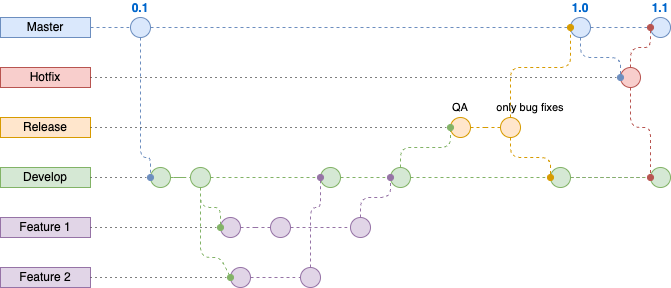

The diagram above was exported from draw.io. Its source (the exported page's mxGraphModel, read from the mxfile embedded in the PNG):
<mxGraphModel dx="1804" dy="674" grid="1" gridSize="10" guides="1" tooltips="1" connect="1" arrows="1" fold="1" page="1" pageScale="1" pageWidth="850" pageHeight="1100" math="0" shadow="0">
  <root>
    <mxCell id="0" />
    <mxCell id="1" parent="0" />
    <mxCell id="4" value="0.1" style="ellipse;whiteSpace=wrap;html=1;aspect=fixed;fillColor=#dae8fc;strokeColor=#6c8ebf;fontStyle=1;labelPosition=center;verticalLabelPosition=top;align=center;verticalAlign=bottom;fontColor=#0066CC;" parent="1" vertex="1">
      <mxGeometry x="10" y="80" width="20" height="20" as="geometry" />
    </mxCell>
    <mxCell id="9" value="" style="ellipse;whiteSpace=wrap;html=1;aspect=fixed;fillColor=#f8cecc;strokeColor=#B85450;" parent="1" vertex="1">
      <mxGeometry x="500" y="130" width="20" height="20" as="geometry" />
    </mxCell>
    <mxCell id="13" value="" style="endArrow=none;dashed=1;html=1;fillColor=#dae8fc;strokeColor=#6C8EBF;entryX=0;entryY=0.5;entryDx=0;entryDy=0;" parent="1" source="6" target="eE5A95sCs6LkyY7z8jzu-252" edge="1">
      <mxGeometry width="50" height="50" relative="1" as="geometry">
        <mxPoint x="50" y="70" as="sourcePoint" />
        <mxPoint x="550" y="90" as="targetPoint" />
      </mxGeometry>
    </mxCell>
    <mxCell id="20" value="Hotfix" style="text;html=1;strokeColor=#b85450;fillColor=#f8cecc;align=center;verticalAlign=middle;whiteSpace=wrap;rounded=0;" parent="1" vertex="1">
      <mxGeometry x="-120" y="130" width="90" height="20" as="geometry" />
    </mxCell>
    <mxCell id="21" value="" style="ellipse;whiteSpace=wrap;html=1;aspect=fixed;fillColor=#d5e8d4;strokeColor=#82b366;" parent="1" vertex="1">
      <mxGeometry x="30" y="230" width="20" height="20" as="geometry" />
    </mxCell>
    <mxCell id="25" value="" style="ellipse;whiteSpace=wrap;html=1;aspect=fixed;fillColor=#d5e8d4;strokeColor=#82b366;" parent="1" vertex="1">
      <mxGeometry x="70" y="230" width="20" height="20" as="geometry" />
    </mxCell>
    <mxCell id="26" style="edgeStyle=orthogonalEdgeStyle;rounded=1;orthogonalLoop=1;jettySize=auto;html=1;dashed=1;endArrow=none;endFill=0;fillColor=#d5e8d4;strokeColor=#82B366;" parent="1" source="21" target="25" edge="1">
      <mxGeometry relative="1" as="geometry">
        <mxPoint x="680" y="180" as="targetPoint" />
        <mxPoint x="110" y="180" as="sourcePoint" />
      </mxGeometry>
    </mxCell>
    <mxCell id="27" value="" style="ellipse;whiteSpace=wrap;html=1;aspect=fixed;fillColor=#d5e8d4;strokeColor=#82b366;" parent="1" vertex="1">
      <mxGeometry x="200.00000000000003" y="230" width="20" height="20" as="geometry" />
    </mxCell>
    <mxCell id="28" style="edgeStyle=orthogonalEdgeStyle;rounded=1;orthogonalLoop=1;jettySize=auto;html=1;dashed=1;endArrow=none;endFill=0;fillColor=#d5e8d4;strokeColor=#82B366;" parent="1" source="25" target="27" edge="1">
      <mxGeometry relative="1" as="geometry">
        <mxPoint x="680" y="180" as="targetPoint" />
        <mxPoint x="240" y="180" as="sourcePoint" />
      </mxGeometry>
    </mxCell>
    <mxCell id="29" value="" style="ellipse;whiteSpace=wrap;html=1;aspect=fixed;fillColor=#d5e8d4;strokeColor=#82b366;" parent="1" vertex="1">
      <mxGeometry x="270" y="230" width="20" height="20" as="geometry" />
    </mxCell>
    <mxCell id="30" style="edgeStyle=orthogonalEdgeStyle;rounded=1;orthogonalLoop=1;jettySize=auto;html=1;dashed=1;endArrow=none;endFill=0;fillColor=#d5e8d4;strokeColor=#82B366;" parent="1" source="27" target="29" edge="1">
      <mxGeometry relative="1" as="geometry">
        <mxPoint x="680" y="180" as="targetPoint" />
        <mxPoint x="370" y="180" as="sourcePoint" />
      </mxGeometry>
    </mxCell>
    <mxCell id="6" value="1.0" style="ellipse;whiteSpace=wrap;html=1;aspect=fixed;fillColor=#dae8fc;strokeColor=#6c8ebf;fontStyle=1;labelPosition=center;verticalLabelPosition=top;align=center;verticalAlign=bottom;fontColor=#0066CC;" parent="1" vertex="1">
      <mxGeometry x="450" y="80" width="20" height="20" as="geometry" />
    </mxCell>
    <mxCell id="35" value="" style="endArrow=none;dashed=1;html=1;fillColor=#dae8fc;strokeColor=#6C8EBF;" parent="1" source="4" target="6" edge="1">
      <mxGeometry width="50" height="50" relative="1" as="geometry">
        <mxPoint x="49.9999999999917" y="70" as="sourcePoint" />
        <mxPoint x="690" y="70" as="targetPoint" />
        <Array as="points" />
      </mxGeometry>
    </mxCell>
    <mxCell id="42" value="Release" style="text;html=1;strokeColor=#d79b00;fillColor=#ffe6cc;align=center;verticalAlign=middle;whiteSpace=wrap;rounded=0;fontSize=12;" parent="1" vertex="1">
      <mxGeometry x="-120" y="180" width="90" height="20" as="geometry" />
    </mxCell>
    <mxCell id="52" value="" style="ellipse;whiteSpace=wrap;html=1;aspect=fixed;fontSize=10;fillColor=#e1d5e7;strokeColor=#9673a6;" parent="1" vertex="1">
      <mxGeometry x="110" y="330" width="20" height="20" as="geometry" />
    </mxCell>
    <mxCell id="63" value="" style="ellipse;whiteSpace=wrap;html=1;aspect=fixed;fontSize=10;fillColor=#e1d5e7;strokeColor=#9673a6;" parent="1" vertex="1">
      <mxGeometry x="100" y="280" width="20" height="20" as="geometry" />
    </mxCell>
    <mxCell id="99" style="edgeStyle=orthogonalEdgeStyle;rounded=1;orthogonalLoop=1;jettySize=auto;html=1;dashed=1;endArrow=none;endFill=0;fontSize=12;fontColor=#FFB570;fillColor=#e1d5e7;strokeColor=#9673A6;" parent="1" source="65" target="71" edge="1">
      <mxGeometry relative="1" as="geometry" />
    </mxCell>
    <mxCell id="65" value="" style="ellipse;whiteSpace=wrap;html=1;aspect=fixed;fontSize=10;fillColor=#e1d5e7;strokeColor=#9673a6;" parent="1" vertex="1">
      <mxGeometry x="150.00000000000003" y="280" width="20" height="20" as="geometry" />
    </mxCell>
    <mxCell id="71" value="" style="ellipse;whiteSpace=wrap;html=1;aspect=fixed;fontSize=10;fillColor=#e1d5e7;strokeColor=#9673a6;" parent="1" vertex="1">
      <mxGeometry x="230" y="280" width="20" height="20" as="geometry" />
    </mxCell>
    <mxCell id="82" style="edgeStyle=orthogonalEdgeStyle;rounded=1;orthogonalLoop=1;jettySize=auto;html=1;dashed=1;endArrow=none;endFill=0;fillColor=#d5e8d4;strokeColor=#82B366;" parent="1" source="29" target="92" edge="1">
      <mxGeometry relative="1" as="geometry">
        <mxPoint x="500" y="160" as="targetPoint" />
        <mxPoint x="460" y="160" as="sourcePoint" />
      </mxGeometry>
    </mxCell>
    <mxCell id="164" style="edgeStyle=orthogonalEdgeStyle;rounded=1;orthogonalLoop=1;jettySize=auto;html=1;dashed=1;endArrow=none;endFill=0;fontSize=12;fontColor=#FFB570;fillColor=#ffe6cc;strokeColor=#D79B00;" parent="1" source="95" target="103" edge="1">
      <mxGeometry relative="1" as="geometry" />
    </mxCell>
    <mxCell id="95" value="" style="ellipse;whiteSpace=wrap;html=1;aspect=fixed;fontSize=10;fillColor=#ffe6cc;strokeColor=#d79b00;" parent="1" vertex="1">
      <mxGeometry x="330" y="180" width="20" height="20" as="geometry" />
    </mxCell>
    <mxCell id="103" value="" style="ellipse;whiteSpace=wrap;html=1;aspect=fixed;fontSize=10;fillColor=#ffe6cc;strokeColor=#d79b00;" parent="1" vertex="1">
      <mxGeometry x="380" y="180" width="20" height="20" as="geometry" />
    </mxCell>
    <mxCell id="92" value="" style="ellipse;whiteSpace=wrap;html=1;aspect=fixed;fontSize=10;fillColor=#d5e8d4;strokeColor=#82b366;" parent="1" vertex="1">
      <mxGeometry x="430" y="230" width="20" height="20" as="geometry" />
    </mxCell>
    <mxCell id="116" style="edgeStyle=orthogonalEdgeStyle;rounded=1;orthogonalLoop=1;jettySize=auto;html=1;dashed=1;endArrow=none;endFill=0;fontSize=12;fontColor=#FFB570;fillColor=#e1d5e7;strokeColor=#9673A6;" parent="1" source="63" target="65" edge="1">
      <mxGeometry relative="1" as="geometry">
        <mxPoint x="159.97" y="260" as="sourcePoint" />
        <mxPoint x="209.97" y="260" as="targetPoint" />
      </mxGeometry>
    </mxCell>
    <mxCell id="146" style="edgeStyle=orthogonalEdgeStyle;rounded=1;orthogonalLoop=1;jettySize=auto;html=1;dashed=1;endArrow=none;endFill=0;fillColor=#d5e8d4;strokeColor=#82b366;" parent="1" source="92" target="78" edge="1">
      <mxGeometry relative="1" as="geometry">
        <mxPoint x="760" y="160" as="targetPoint" />
        <mxPoint x="670" y="160" as="sourcePoint" />
        <Array as="points" />
      </mxGeometry>
    </mxCell>
    <mxCell id="eE5A95sCs6LkyY7z8jzu-177" value="Master" style="text;html=1;strokeColor=#6c8ebf;fillColor=#dae8fc;align=center;verticalAlign=middle;whiteSpace=wrap;rounded=0;" vertex="1" parent="1">
      <mxGeometry x="-120" y="80" width="90" height="20" as="geometry" />
    </mxCell>
    <mxCell id="eE5A95sCs6LkyY7z8jzu-180" value="" style="endArrow=none;dashed=1;html=1;rounded=0;entryX=0;entryY=0.5;entryDx=0;entryDy=0;exitX=1;exitY=0.5;exitDx=0;exitDy=0;strokeColor=#6C8EBF;" edge="1" parent="1" source="eE5A95sCs6LkyY7z8jzu-177" target="4">
      <mxGeometry width="50" height="50" relative="1" as="geometry">
        <mxPoint x="-40" y="70" as="sourcePoint" />
        <mxPoint x="20" y="70" as="targetPoint" />
      </mxGeometry>
    </mxCell>
    <mxCell id="eE5A95sCs6LkyY7z8jzu-181" value="Develop" style="text;html=1;strokeColor=#82b366;fillColor=#d5e8d4;align=center;verticalAlign=middle;whiteSpace=wrap;rounded=0;" vertex="1" parent="1">
      <mxGeometry x="-120" y="230" width="90" height="20" as="geometry" />
    </mxCell>
    <mxCell id="eE5A95sCs6LkyY7z8jzu-183" value="" style="endArrow=none;dashed=1;html=1;rounded=0;exitX=1;exitY=0.5;exitDx=0;exitDy=0;entryX=0;entryY=0.5;entryDx=0;entryDy=0;dashPattern=1 4;" edge="1" parent="1" source="eE5A95sCs6LkyY7z8jzu-181" target="21">
      <mxGeometry width="50" height="50" relative="1" as="geometry">
        <mxPoint x="230" y="250" as="sourcePoint" />
        <mxPoint x="280" y="200" as="targetPoint" />
      </mxGeometry>
    </mxCell>
    <mxCell id="eE5A95sCs6LkyY7z8jzu-188" value="Feature 2" style="text;html=1;strokeColor=#9673a6;fillColor=#e1d5e7;align=center;verticalAlign=middle;whiteSpace=wrap;rounded=0;" vertex="1" parent="1">
      <mxGeometry x="-120" y="330" width="90" height="20" as="geometry" />
    </mxCell>
    <mxCell id="eE5A95sCs6LkyY7z8jzu-189" value="Feature 1" style="text;html=1;strokeColor=#9673a6;fillColor=#e1d5e7;align=center;verticalAlign=middle;whiteSpace=wrap;rounded=0;" vertex="1" parent="1">
      <mxGeometry x="-120" y="280" width="90" height="20" as="geometry" />
    </mxCell>
    <mxCell id="eE5A95sCs6LkyY7z8jzu-193" value="" style="endArrow=none;dashed=1;html=1;rounded=0;exitX=1;exitY=0.5;exitDx=0;exitDy=0;entryX=0;entryY=0.5;entryDx=0;entryDy=0;dashPattern=1 4;" edge="1" parent="1" source="eE5A95sCs6LkyY7z8jzu-189" target="63">
      <mxGeometry width="50" height="50" relative="1" as="geometry">
        <mxPoint x="190" y="250" as="sourcePoint" />
        <mxPoint x="240" y="200" as="targetPoint" />
      </mxGeometry>
    </mxCell>
    <mxCell id="eE5A95sCs6LkyY7z8jzu-203" value="" style="endArrow=none;dashed=1;html=1;rounded=0;exitX=1;exitY=0.5;exitDx=0;exitDy=0;entryX=0;entryY=0.5;entryDx=0;entryDy=0;dashPattern=1 4;" edge="1" parent="1" source="eE5A95sCs6LkyY7z8jzu-188" target="52">
      <mxGeometry width="50" height="50" relative="1" as="geometry">
        <mxPoint x="260" y="280" as="sourcePoint" />
        <mxPoint x="310" y="230" as="targetPoint" />
      </mxGeometry>
    </mxCell>
    <mxCell id="eE5A95sCs6LkyY7z8jzu-219" value="" style="ellipse;whiteSpace=wrap;html=1;aspect=fixed;fontSize=12;fillColor=#e1d5e7;strokeColor=#9673a6;" vertex="1" parent="1">
      <mxGeometry x="180" y="330" width="20" height="20" as="geometry" />
    </mxCell>
    <mxCell id="eE5A95sCs6LkyY7z8jzu-237" value="" style="endArrow=oval;dashed=1;html=1;rounded=1;exitX=0.5;exitY=1;exitDx=0;exitDy=0;endFill=1;strokeColor=#82B366;" edge="1" parent="1" source="25">
      <mxGeometry width="50" height="50" relative="1" as="geometry">
        <mxPoint x="310" y="260" as="sourcePoint" />
        <mxPoint x="100" y="290" as="targetPoint" />
        <Array as="points">
          <mxPoint x="80" y="270" />
          <mxPoint x="100" y="270" />
        </Array>
      </mxGeometry>
    </mxCell>
    <mxCell id="eE5A95sCs6LkyY7z8jzu-238" value="" style="endArrow=oval;dashed=1;html=1;rounded=1;exitX=0.5;exitY=1;exitDx=0;exitDy=0;entryX=0;entryY=0.5;entryDx=0;entryDy=0;endFill=1;strokeColor=#82B366;" edge="1" parent="1" source="25" target="52">
      <mxGeometry width="50" height="50" relative="1" as="geometry">
        <mxPoint x="310" y="260" as="sourcePoint" />
        <mxPoint x="360" y="210" as="targetPoint" />
        <Array as="points">
          <mxPoint x="80" y="320" />
          <mxPoint x="100" y="320" />
        </Array>
      </mxGeometry>
    </mxCell>
    <mxCell id="eE5A95sCs6LkyY7z8jzu-240" value="" style="endArrow=oval;dashed=1;html=1;rounded=1;exitX=0.5;exitY=1;exitDx=0;exitDy=0;entryX=0;entryY=0.5;entryDx=0;entryDy=0;endFill=1;strokeColor=#6C8EBF;" edge="1" parent="1" source="4" target="21">
      <mxGeometry width="50" height="50" relative="1" as="geometry">
        <mxPoint x="310" y="260" as="sourcePoint" />
        <mxPoint x="360" y="210" as="targetPoint" />
        <Array as="points">
          <mxPoint x="20" y="220" />
          <mxPoint x="30" y="220" />
        </Array>
      </mxGeometry>
    </mxCell>
    <mxCell id="eE5A95sCs6LkyY7z8jzu-241" value="" style="endArrow=none;dashed=1;html=1;rounded=1;exitX=1;exitY=0.5;exitDx=0;exitDy=0;entryX=0;entryY=0.5;entryDx=0;entryDy=0;strokeColor=#9673A6;" edge="1" parent="1" source="52" target="eE5A95sCs6LkyY7z8jzu-219">
      <mxGeometry width="50" height="50" relative="1" as="geometry">
        <mxPoint x="310" y="260" as="sourcePoint" />
        <mxPoint x="360" y="210" as="targetPoint" />
      </mxGeometry>
    </mxCell>
    <mxCell id="eE5A95sCs6LkyY7z8jzu-242" value="" style="endArrow=oval;dashed=1;html=1;rounded=1;exitX=0.5;exitY=0;exitDx=0;exitDy=0;endFill=1;strokeColor=#9673A6;" edge="1" parent="1" source="eE5A95sCs6LkyY7z8jzu-219">
      <mxGeometry width="50" height="50" relative="1" as="geometry">
        <mxPoint x="310" y="260" as="sourcePoint" />
        <mxPoint x="200" y="240" as="targetPoint" />
        <Array as="points">
          <mxPoint x="190" y="270" />
          <mxPoint x="200" y="270" />
        </Array>
      </mxGeometry>
    </mxCell>
    <mxCell id="eE5A95sCs6LkyY7z8jzu-243" value="" style="endArrow=oval;dashed=1;html=1;rounded=1;exitX=0.5;exitY=0;exitDx=0;exitDy=0;entryX=0;entryY=0.5;entryDx=0;entryDy=0;endFill=1;strokeColor=#9673A6;" edge="1" parent="1" source="71" target="29">
      <mxGeometry width="50" height="50" relative="1" as="geometry">
        <mxPoint x="310" y="260" as="sourcePoint" />
        <mxPoint x="360" y="210" as="targetPoint" />
        <Array as="points">
          <mxPoint x="240" y="260" />
          <mxPoint x="270" y="260" />
        </Array>
      </mxGeometry>
    </mxCell>
    <mxCell id="eE5A95sCs6LkyY7z8jzu-244" value="" style="endArrow=none;dashed=1;html=1;rounded=1;exitX=1;exitY=0.5;exitDx=0;exitDy=0;entryX=0;entryY=0.5;entryDx=0;entryDy=0;dashPattern=1 4;" edge="1" parent="1" source="42" target="95">
      <mxGeometry width="50" height="50" relative="1" as="geometry">
        <mxPoint x="310" y="260" as="sourcePoint" />
        <mxPoint x="360" y="210" as="targetPoint" />
      </mxGeometry>
    </mxCell>
    <mxCell id="eE5A95sCs6LkyY7z8jzu-245" value="" style="endArrow=oval;dashed=1;html=1;rounded=1;exitX=0.5;exitY=0;exitDx=0;exitDy=0;entryX=0;entryY=0.5;entryDx=0;entryDy=0;endFill=1;strokeColor=#82B366;" edge="1" parent="1" source="29" target="95">
      <mxGeometry width="50" height="50" relative="1" as="geometry">
        <mxPoint x="310" y="260" as="sourcePoint" />
        <mxPoint x="360" y="210" as="targetPoint" />
        <Array as="points">
          <mxPoint x="280" y="210" />
          <mxPoint x="330" y="210" />
        </Array>
      </mxGeometry>
    </mxCell>
    <mxCell id="eE5A95sCs6LkyY7z8jzu-248" value="" style="endArrow=oval;dashed=1;html=1;rounded=1;exitX=0.5;exitY=1;exitDx=0;exitDy=0;endFill=1;entryX=0;entryY=0.5;entryDx=0;entryDy=0;strokeColor=#D79B00;" edge="1" parent="1" source="103" target="92">
      <mxGeometry width="50" height="50" relative="1" as="geometry">
        <mxPoint x="340" y="260" as="sourcePoint" />
        <mxPoint x="500" y="170" as="targetPoint" />
        <Array as="points">
          <mxPoint x="390" y="220" />
          <mxPoint x="430" y="220" />
        </Array>
      </mxGeometry>
    </mxCell>
    <mxCell id="eE5A95sCs6LkyY7z8jzu-249" value="" style="endArrow=oval;dashed=1;html=1;rounded=1;exitX=0.5;exitY=0;exitDx=0;exitDy=0;endFill=1;entryX=0;entryY=0.5;entryDx=0;entryDy=0;strokeColor=#D79B00;" edge="1" parent="1" source="103" target="6">
      <mxGeometry width="50" height="50" relative="1" as="geometry">
        <mxPoint x="480" y="150" as="sourcePoint" />
        <mxPoint x="480" y="160" as="targetPoint" />
        <Array as="points">
          <mxPoint x="390" y="130" />
          <mxPoint x="450" y="130" />
        </Array>
      </mxGeometry>
    </mxCell>
    <mxCell id="eE5A95sCs6LkyY7z8jzu-250" value="" style="endArrow=none;dashed=1;html=1;rounded=1;exitX=1;exitY=0.5;exitDx=0;exitDy=0;entryX=0;entryY=0.5;entryDx=0;entryDy=0;dashPattern=1 4;" edge="1" parent="1" source="20" target="9">
      <mxGeometry width="50" height="50" relative="1" as="geometry">
        <mxPoint x="340" y="260" as="sourcePoint" />
        <mxPoint x="390" y="210" as="targetPoint" />
      </mxGeometry>
    </mxCell>
    <mxCell id="eE5A95sCs6LkyY7z8jzu-251" value="" style="endArrow=oval;dashed=1;html=1;rounded=1;entryX=0;entryY=0.5;entryDx=0;entryDy=0;endFill=1;exitX=0.5;exitY=1;exitDx=0;exitDy=0;strokeColor=#6C8EBF;" edge="1" parent="1" source="6" target="9">
      <mxGeometry width="50" height="50" relative="1" as="geometry">
        <mxPoint x="530" y="110" as="sourcePoint" />
        <mxPoint x="390" y="210" as="targetPoint" />
        <Array as="points">
          <mxPoint x="460" y="120" />
          <mxPoint x="500" y="120" />
        </Array>
      </mxGeometry>
    </mxCell>
    <mxCell id="eE5A95sCs6LkyY7z8jzu-252" value="1.1" style="ellipse;whiteSpace=wrap;html=1;aspect=fixed;fillColor=#dae8fc;strokeColor=#6c8ebf;fontStyle=1;labelPosition=center;verticalLabelPosition=top;align=center;verticalAlign=bottom;fontColor=#0066CC;" vertex="1" parent="1">
      <mxGeometry x="530" y="80" width="20" height="20" as="geometry" />
    </mxCell>
    <mxCell id="eE5A95sCs6LkyY7z8jzu-253" value="" style="endArrow=oval;dashed=1;html=1;rounded=1;exitX=0.5;exitY=0;exitDx=0;exitDy=0;endFill=1;entryX=0;entryY=0.5;entryDx=0;entryDy=0;strokeColor=#B85450;" edge="1" parent="1" source="9" target="eE5A95sCs6LkyY7z8jzu-252">
      <mxGeometry width="50" height="50" relative="1" as="geometry">
        <mxPoint x="490" y="260" as="sourcePoint" />
        <mxPoint x="570" y="120" as="targetPoint" />
        <Array as="points">
          <mxPoint x="510" y="110" />
          <mxPoint x="530" y="110" />
        </Array>
      </mxGeometry>
    </mxCell>
    <mxCell id="eE5A95sCs6LkyY7z8jzu-254" value="" style="edgeStyle=orthogonalEdgeStyle;rounded=1;orthogonalLoop=1;jettySize=auto;html=1;dashed=1;endArrow=none;endFill=0;fontSize=12;fontColor=#FFB570;fillColor=#e1d5e7;strokeColor=#9673a6;" edge="1" parent="1" source="92" target="78">
      <mxGeometry relative="1" as="geometry">
        <Array as="points" />
        <mxPoint x="450" y="240" as="sourcePoint" />
        <mxPoint x="695" y="240" as="targetPoint" />
      </mxGeometry>
    </mxCell>
    <mxCell id="78" value="" style="ellipse;whiteSpace=wrap;html=1;aspect=fixed;fontSize=12;fillColor=#d5e8d4;strokeColor=#82b366;" parent="1" vertex="1">
      <mxGeometry x="530" y="230" width="20" height="20" as="geometry" />
    </mxCell>
    <mxCell id="eE5A95sCs6LkyY7z8jzu-255" value="" style="edgeStyle=orthogonalEdgeStyle;rounded=1;orthogonalLoop=1;jettySize=auto;html=1;dashed=1;endArrow=none;endFill=0;fontSize=12;fontColor=#FFB570;fillColor=#e1d5e7;strokeColor=#82B366;" edge="1" parent="1" source="92" target="78">
      <mxGeometry relative="1" as="geometry">
        <Array as="points" />
        <mxPoint x="450" y="240" as="sourcePoint" />
        <mxPoint x="695" y="210" as="targetPoint" />
      </mxGeometry>
    </mxCell>
    <mxCell id="eE5A95sCs6LkyY7z8jzu-256" value="" style="endArrow=oval;dashed=1;html=1;rounded=1;entryX=0;entryY=0.5;entryDx=0;entryDy=0;endFill=1;exitX=0.5;exitY=1;exitDx=0;exitDy=0;strokeColor=#B85450;" edge="1" parent="1" source="9" target="78">
      <mxGeometry width="50" height="50" relative="1" as="geometry">
        <mxPoint x="520" y="260" as="sourcePoint" />
        <mxPoint x="570" y="210" as="targetPoint" />
        <Array as="points">
          <mxPoint x="510" y="190" />
          <mxPoint x="530" y="190" />
          <mxPoint x="530" y="220" />
        </Array>
      </mxGeometry>
    </mxCell>
    <mxCell id="eE5A95sCs6LkyY7z8jzu-257" value="QA" style="text;html=1;strokeColor=none;fillColor=none;align=center;verticalAlign=middle;whiteSpace=wrap;rounded=0;fontSize=11;" vertex="1" parent="1">
      <mxGeometry x="325" y="160" width="30" height="20" as="geometry" />
    </mxCell>
    <mxCell id="eE5A95sCs6LkyY7z8jzu-258" value="only bug fixes" style="text;html=1;strokeColor=none;fillColor=none;align=center;verticalAlign=middle;whiteSpace=wrap;rounded=0;fontSize=11;" vertex="1" parent="1">
      <mxGeometry x="370" y="160" width="80" height="20" as="geometry" />
    </mxCell>
  </root>
</mxGraphModel>